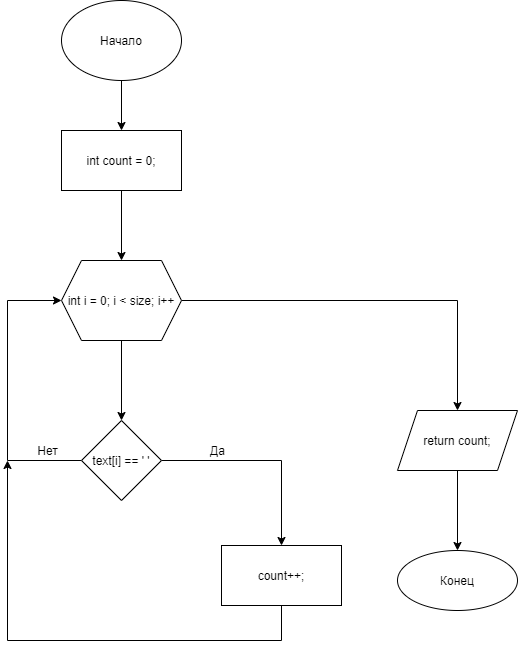

The diagram above was exported from draw.io. Its source (the exported page's mxGraphModel, read from the mxfile embedded in the PNG):
<mxGraphModel dx="1038" dy="649" grid="1" gridSize="10" guides="1" tooltips="1" connect="1" arrows="1" fold="1" page="1" pageScale="1" pageWidth="827" pageHeight="1169" math="0" shadow="0">
  <root>
    <mxCell id="0" />
    <mxCell id="1" parent="0" />
    <mxCell id="XU8u5236ipgJzItVxkNE-3" value="" style="edgeStyle=orthogonalEdgeStyle;rounded=0;orthogonalLoop=1;jettySize=auto;html=1;" parent="1" source="XU8u5236ipgJzItVxkNE-1" target="XU8u5236ipgJzItVxkNE-2" edge="1">
      <mxGeometry relative="1" as="geometry" />
    </mxCell>
    <mxCell id="XU8u5236ipgJzItVxkNE-1" value="Начало" style="ellipse;whiteSpace=wrap;html=1;" parent="1" vertex="1">
      <mxGeometry x="354" y="40" width="120" height="80" as="geometry" />
    </mxCell>
    <mxCell id="XU8u5236ipgJzItVxkNE-5" value="" style="edgeStyle=orthogonalEdgeStyle;rounded=0;orthogonalLoop=1;jettySize=auto;html=1;" parent="1" source="XU8u5236ipgJzItVxkNE-2" target="XU8u5236ipgJzItVxkNE-4" edge="1">
      <mxGeometry relative="1" as="geometry" />
    </mxCell>
    <mxCell id="XU8u5236ipgJzItVxkNE-2" value="int count = 0;" style="whiteSpace=wrap;html=1;" parent="1" vertex="1">
      <mxGeometry x="354" y="170" width="120" height="60" as="geometry" />
    </mxCell>
    <mxCell id="XU8u5236ipgJzItVxkNE-9" value="" style="edgeStyle=orthogonalEdgeStyle;rounded=0;orthogonalLoop=1;jettySize=auto;html=1;" parent="1" source="XU8u5236ipgJzItVxkNE-4" target="XU8u5236ipgJzItVxkNE-8" edge="1">
      <mxGeometry relative="1" as="geometry" />
    </mxCell>
    <mxCell id="XU8u5236ipgJzItVxkNE-21" value="" style="edgeStyle=orthogonalEdgeStyle;rounded=0;orthogonalLoop=1;jettySize=auto;html=1;" parent="1" source="XU8u5236ipgJzItVxkNE-4" target="XU8u5236ipgJzItVxkNE-20" edge="1">
      <mxGeometry relative="1" as="geometry" />
    </mxCell>
    <mxCell id="XU8u5236ipgJzItVxkNE-4" value="int i = 0; i &lt; size; i++" style="shape=hexagon;perimeter=hexagonPerimeter2;whiteSpace=wrap;html=1;fixedSize=1;" parent="1" vertex="1">
      <mxGeometry x="354" y="300" width="120" height="80" as="geometry" />
    </mxCell>
    <mxCell id="XU8u5236ipgJzItVxkNE-12" value="" style="edgeStyle=orthogonalEdgeStyle;rounded=0;orthogonalLoop=1;jettySize=auto;html=1;" parent="1" source="XU8u5236ipgJzItVxkNE-8" target="XU8u5236ipgJzItVxkNE-11" edge="1">
      <mxGeometry relative="1" as="geometry" />
    </mxCell>
    <mxCell id="XU8u5236ipgJzItVxkNE-15" style="edgeStyle=orthogonalEdgeStyle;rounded=0;orthogonalLoop=1;jettySize=auto;html=1;entryX=0;entryY=0.5;entryDx=0;entryDy=0;" parent="1" source="XU8u5236ipgJzItVxkNE-8" target="XU8u5236ipgJzItVxkNE-4" edge="1">
      <mxGeometry relative="1" as="geometry">
        <mxPoint x="300" y="340" as="targetPoint" />
        <Array as="points">
          <mxPoint x="300" y="500" />
          <mxPoint x="300" y="340" />
        </Array>
      </mxGeometry>
    </mxCell>
    <mxCell id="XU8u5236ipgJzItVxkNE-8" value="text[i] == ' '" style="rhombus;whiteSpace=wrap;html=1;" parent="1" vertex="1">
      <mxGeometry x="374" y="460" width="80" height="80" as="geometry" />
    </mxCell>
    <mxCell id="XU8u5236ipgJzItVxkNE-16" style="edgeStyle=orthogonalEdgeStyle;rounded=0;orthogonalLoop=1;jettySize=auto;html=1;" parent="1" source="XU8u5236ipgJzItVxkNE-11" edge="1">
      <mxGeometry relative="1" as="geometry">
        <mxPoint x="300" y="500" as="targetPoint" />
        <Array as="points">
          <mxPoint x="574" y="680" />
          <mxPoint x="300" y="680" />
        </Array>
      </mxGeometry>
    </mxCell>
    <mxCell id="XU8u5236ipgJzItVxkNE-11" value="count++;" style="whiteSpace=wrap;html=1;" parent="1" vertex="1">
      <mxGeometry x="514" y="585" width="120" height="60" as="geometry" />
    </mxCell>
    <mxCell id="XU8u5236ipgJzItVxkNE-17" value="Да" style="text;html=1;align=center;verticalAlign=middle;resizable=0;points=[];autosize=1;strokeColor=none;fillColor=none;" parent="1" vertex="1">
      <mxGeometry x="495" y="480" width="30" height="20" as="geometry" />
    </mxCell>
    <mxCell id="XU8u5236ipgJzItVxkNE-19" value="Нет" style="text;html=1;align=center;verticalAlign=middle;resizable=0;points=[];autosize=1;strokeColor=none;fillColor=none;" parent="1" vertex="1">
      <mxGeometry x="320" y="480" width="40" height="20" as="geometry" />
    </mxCell>
    <mxCell id="XU8u5236ipgJzItVxkNE-23" value="" style="edgeStyle=orthogonalEdgeStyle;rounded=0;orthogonalLoop=1;jettySize=auto;html=1;" parent="1" source="XU8u5236ipgJzItVxkNE-20" target="XU8u5236ipgJzItVxkNE-22" edge="1">
      <mxGeometry relative="1" as="geometry" />
    </mxCell>
    <mxCell id="XU8u5236ipgJzItVxkNE-20" value="return count;" style="shape=parallelogram;perimeter=parallelogramPerimeter;whiteSpace=wrap;html=1;fixedSize=1;" parent="1" vertex="1">
      <mxGeometry x="690" y="450" width="120" height="60" as="geometry" />
    </mxCell>
    <mxCell id="XU8u5236ipgJzItVxkNE-22" value="Конец" style="ellipse;whiteSpace=wrap;html=1;" parent="1" vertex="1">
      <mxGeometry x="690" y="590" width="120" height="60" as="geometry" />
    </mxCell>
  </root>
</mxGraphModel>